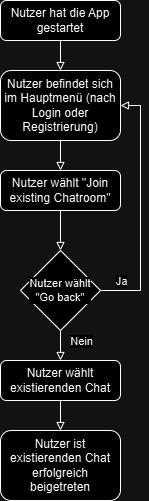

The diagram above was exported from draw.io. Its source (the exported page's mxGraphModel, read from the mxfile embedded in the PNG):
<mxGraphModel dx="854" dy="741" grid="1" gridSize="10" guides="1" tooltips="1" connect="1" arrows="1" fold="1" page="1" pageScale="1" pageWidth="827" pageHeight="1169" math="0" shadow="0">
  <root>
    <mxCell id="WIyWlLk6GJQsqaUBKTNV-0" />
    <mxCell id="WIyWlLk6GJQsqaUBKTNV-1" parent="WIyWlLk6GJQsqaUBKTNV-0" />
    <mxCell id="YOwLGVcdNntNsHVV9iE8-1" style="edgeStyle=orthogonalEdgeStyle;rounded=0;orthogonalLoop=1;jettySize=auto;html=1;exitX=0.5;exitY=1;exitDx=0;exitDy=0;entryX=0.5;entryY=0;entryDx=0;entryDy=0;endArrow=block;endFill=0;" edge="1" parent="WIyWlLk6GJQsqaUBKTNV-1" source="WIyWlLk6GJQsqaUBKTNV-3" target="YOwLGVcdNntNsHVV9iE8-0">
      <mxGeometry relative="1" as="geometry" />
    </mxCell>
    <mxCell id="WIyWlLk6GJQsqaUBKTNV-3" value="Nutzer hat die App gestartet" style="rounded=1;whiteSpace=wrap;html=1;fontSize=12;glass=0;strokeWidth=1;shadow=0;" parent="WIyWlLk6GJQsqaUBKTNV-1" vertex="1">
      <mxGeometry x="80" y="30" width="120" height="40" as="geometry" />
    </mxCell>
    <mxCell id="YOwLGVcdNntNsHVV9iE8-3" style="edgeStyle=orthogonalEdgeStyle;shape=connector;rounded=0;orthogonalLoop=1;jettySize=auto;html=1;exitX=0.5;exitY=1;exitDx=0;exitDy=0;entryX=0.5;entryY=0;entryDx=0;entryDy=0;strokeColor=default;align=center;verticalAlign=middle;fontFamily=Helvetica;fontSize=11;fontColor=default;labelBackgroundColor=default;endArrow=block;endFill=0;" edge="1" parent="WIyWlLk6GJQsqaUBKTNV-1" source="YOwLGVcdNntNsHVV9iE8-0" target="YOwLGVcdNntNsHVV9iE8-2">
      <mxGeometry relative="1" as="geometry" />
    </mxCell>
    <mxCell id="YOwLGVcdNntNsHVV9iE8-0" value="Nutzer befindet sich im Hauptmenü (nach Login oder Registrierung)" style="rounded=1;whiteSpace=wrap;html=1;fontSize=12;glass=0;strokeWidth=1;shadow=0;" vertex="1" parent="WIyWlLk6GJQsqaUBKTNV-1">
      <mxGeometry x="80" y="100" width="120" height="70" as="geometry" />
    </mxCell>
    <mxCell id="YOwLGVcdNntNsHVV9iE8-5" style="edgeStyle=orthogonalEdgeStyle;shape=connector;rounded=0;orthogonalLoop=1;jettySize=auto;html=1;exitX=0.5;exitY=1;exitDx=0;exitDy=0;entryX=0.5;entryY=0;entryDx=0;entryDy=0;strokeColor=default;align=center;verticalAlign=middle;fontFamily=Helvetica;fontSize=11;fontColor=default;labelBackgroundColor=default;endArrow=block;endFill=0;" edge="1" parent="WIyWlLk6GJQsqaUBKTNV-1" source="YOwLGVcdNntNsHVV9iE8-2" target="YOwLGVcdNntNsHVV9iE8-4">
      <mxGeometry relative="1" as="geometry" />
    </mxCell>
    <mxCell id="YOwLGVcdNntNsHVV9iE8-2" value="Nutzer wählt &quot;Join existing Chatroom&quot;" style="rounded=1;whiteSpace=wrap;html=1;fontSize=12;glass=0;strokeWidth=1;shadow=0;" vertex="1" parent="WIyWlLk6GJQsqaUBKTNV-1">
      <mxGeometry x="80" y="200" width="120" height="40" as="geometry" />
    </mxCell>
    <mxCell id="YOwLGVcdNntNsHVV9iE8-6" style="edgeStyle=orthogonalEdgeStyle;shape=connector;rounded=0;orthogonalLoop=1;jettySize=auto;html=1;exitX=1;exitY=0.5;exitDx=0;exitDy=0;entryX=1;entryY=0.5;entryDx=0;entryDy=0;strokeColor=default;align=center;verticalAlign=middle;fontFamily=Helvetica;fontSize=11;fontColor=default;labelBackgroundColor=default;endArrow=block;endFill=0;" edge="1" parent="WIyWlLk6GJQsqaUBKTNV-1" source="YOwLGVcdNntNsHVV9iE8-4" target="YOwLGVcdNntNsHVV9iE8-0">
      <mxGeometry relative="1" as="geometry">
        <Array as="points">
          <mxPoint x="220" y="320" />
          <mxPoint x="220" y="135" />
        </Array>
      </mxGeometry>
    </mxCell>
    <mxCell id="YOwLGVcdNntNsHVV9iE8-7" value="Ja" style="edgeLabel;html=1;align=center;verticalAlign=middle;resizable=0;points=[];fontFamily=Helvetica;fontSize=11;fontColor=default;labelBackgroundColor=default;" vertex="1" connectable="0" parent="YOwLGVcdNntNsHVV9iE8-6">
      <mxGeometry x="-0.7965" y="-1" relative="1" as="geometry">
        <mxPoint x="-5" y="-11" as="offset" />
      </mxGeometry>
    </mxCell>
    <mxCell id="YOwLGVcdNntNsHVV9iE8-9" style="edgeStyle=orthogonalEdgeStyle;shape=connector;rounded=0;orthogonalLoop=1;jettySize=auto;html=1;exitX=0.5;exitY=1;exitDx=0;exitDy=0;entryX=0.5;entryY=0;entryDx=0;entryDy=0;strokeColor=default;align=center;verticalAlign=middle;fontFamily=Helvetica;fontSize=11;fontColor=default;labelBackgroundColor=default;endArrow=block;endFill=0;" edge="1" parent="WIyWlLk6GJQsqaUBKTNV-1" source="YOwLGVcdNntNsHVV9iE8-4" target="YOwLGVcdNntNsHVV9iE8-8">
      <mxGeometry relative="1" as="geometry" />
    </mxCell>
    <mxCell id="YOwLGVcdNntNsHVV9iE8-10" value="Nein" style="edgeLabel;html=1;align=center;verticalAlign=middle;resizable=0;points=[];fontFamily=Helvetica;fontSize=11;fontColor=default;labelBackgroundColor=default;" vertex="1" connectable="0" parent="YOwLGVcdNntNsHVV9iE8-9">
      <mxGeometry x="-0.6" relative="1" as="geometry">
        <mxPoint x="20" y="4" as="offset" />
      </mxGeometry>
    </mxCell>
    <mxCell id="YOwLGVcdNntNsHVV9iE8-4" value="Nutzer wählt&lt;div&gt;&quot;Go back&quot;&lt;/div&gt;" style="rhombus;whiteSpace=wrap;html=1;fontFamily=Helvetica;fontSize=11;fontColor=default;labelBackgroundColor=default;" vertex="1" parent="WIyWlLk6GJQsqaUBKTNV-1">
      <mxGeometry x="100" y="280" width="80" height="80" as="geometry" />
    </mxCell>
    <mxCell id="YOwLGVcdNntNsHVV9iE8-12" style="edgeStyle=orthogonalEdgeStyle;shape=connector;rounded=0;orthogonalLoop=1;jettySize=auto;html=1;exitX=0.5;exitY=1;exitDx=0;exitDy=0;entryX=0.5;entryY=0;entryDx=0;entryDy=0;strokeColor=default;align=center;verticalAlign=middle;fontFamily=Helvetica;fontSize=11;fontColor=default;labelBackgroundColor=default;endArrow=block;endFill=0;" edge="1" parent="WIyWlLk6GJQsqaUBKTNV-1" source="YOwLGVcdNntNsHVV9iE8-8" target="YOwLGVcdNntNsHVV9iE8-11">
      <mxGeometry relative="1" as="geometry" />
    </mxCell>
    <mxCell id="YOwLGVcdNntNsHVV9iE8-8" value="Nutzer wählt existierenden Chat" style="rounded=1;whiteSpace=wrap;html=1;fontSize=12;glass=0;strokeWidth=1;shadow=0;" vertex="1" parent="WIyWlLk6GJQsqaUBKTNV-1">
      <mxGeometry x="80" y="390" width="120" height="40" as="geometry" />
    </mxCell>
    <mxCell id="YOwLGVcdNntNsHVV9iE8-11" value="Nutzer ist existierenden Chat erfolgreich beigetreten" style="rounded=1;whiteSpace=wrap;html=1;fontSize=12;glass=0;strokeWidth=1;shadow=0;" vertex="1" parent="WIyWlLk6GJQsqaUBKTNV-1">
      <mxGeometry x="80" y="460" width="120" height="70" as="geometry" />
    </mxCell>
  </root>
</mxGraphModel>